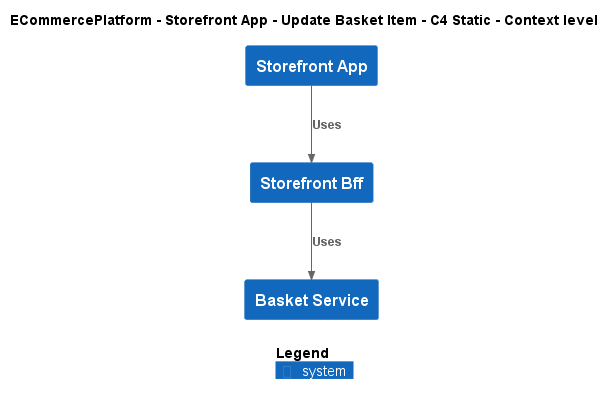

The diagram above was rendered by PlantUML. Its source (embedded in the PNG):
@startuml
!include ..\..\..\..\..\.c4s\C4_Context.puml

AddElementTag("c4interflow:lifecycle:new", $bgColor=green, $fontColor=#ffffff, $borderColor=green, $shadowing="False")
AddElementTag("c4interflow:lifecycle:changed", $bgColor=orange, $fontColor=#ffffff, $borderColor=orange, $shadowing="False")
AddElementTag("c4interflow:lifecycle:removed", $bgColor=red, $fontColor=#ffffff, $borderColor=red, $shadowing="False")

AddRelTag("c4interflow:lifecycle:new", $textColor=green, $lineColor=green)
AddRelTag("c4interflow:lifecycle:changed", $textColor=orange, $lineColor=orange)
AddRelTag("c4interflow:lifecycle:removed", $textColor=red, $lineColor=red)

SHOW_PERSON_PORTRAIT()
LAYOUT_TOP_DOWN()

skinparam linetype polyline

title ECommercePlatform - Storefront App - Update Basket Item - C4 Static - Context level

System(ECommercePlatform.SoftwareSystems.StorefrontApp, "Storefront App", "")
System(ECommercePlatform.SoftwareSystems.StorefrontBff, "Storefront Bff", "")
System(ECommercePlatform.SoftwareSystems.BasketService, "Basket Service", "")

Rel(ECommercePlatform.SoftwareSystems.StorefrontApp, ECommercePlatform.SoftwareSystems.StorefrontBff, "Uses")
Rel(ECommercePlatform.SoftwareSystems.StorefrontBff, ECommercePlatform.SoftwareSystems.BasketService, "Uses")


SHOW_LEGEND()
@enduml